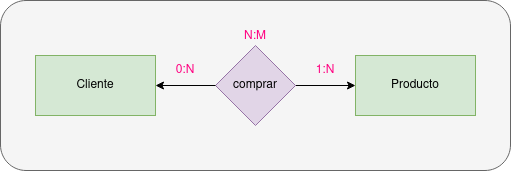

The diagram above was exported from draw.io. Its source (the exported page's mxGraphModel, read from the mxfile embedded in the PNG):
<mxGraphModel dx="1422" dy="755" grid="1" gridSize="10" guides="1" tooltips="1" connect="1" arrows="1" fold="1" page="1" pageScale="1" pageWidth="850" pageHeight="1100" math="0" shadow="0">
  <root>
    <mxCell id="0" />
    <mxCell id="1" parent="0" />
    <mxCell id="w7q68hs-RSz7TNumPs-Y-9" value="" style="rounded=1;whiteSpace=wrap;html=1;fillColor=#f5f5f5;strokeColor=#666666;fontColor=#333333;" parent="1" vertex="1">
      <mxGeometry x="105" y="119" width="510" height="170" as="geometry" />
    </mxCell>
    <mxCell id="w7q68hs-RSz7TNumPs-Y-1" value="Cliente" style="rounded=0;whiteSpace=wrap;html=1;fillColor=#d5e8d4;strokeColor=#82b366;" parent="1" vertex="1">
      <mxGeometry x="140" y="174" width="120" height="60" as="geometry" />
    </mxCell>
    <mxCell id="w7q68hs-RSz7TNumPs-Y-2" value="Producto" style="rounded=0;whiteSpace=wrap;html=1;fillColor=#d5e8d4;strokeColor=#82b366;" parent="1" vertex="1">
      <mxGeometry x="460" y="174" width="120" height="60" as="geometry" />
    </mxCell>
    <mxCell id="w7q68hs-RSz7TNumPs-Y-3" value="" style="endArrow=classic;startArrow=none;html=1;rounded=0;exitX=1;exitY=0.5;exitDx=0;exitDy=0;entryX=0;entryY=0.5;entryDx=0;entryDy=0;" parent="1" source="w7q68hs-RSz7TNumPs-Y-7" target="w7q68hs-RSz7TNumPs-Y-2" edge="1">
      <mxGeometry width="50" height="50" relative="1" as="geometry">
        <mxPoint x="320" y="394" as="sourcePoint" />
        <mxPoint x="370" y="344" as="targetPoint" />
        <Array as="points" />
      </mxGeometry>
    </mxCell>
    <mxCell id="w7q68hs-RSz7TNumPs-Y-4" value="0:N" style="text;html=1;strokeColor=none;fillColor=none;align=center;verticalAlign=middle;whiteSpace=wrap;rounded=0;fontColor=#FF0080;" parent="1" vertex="1">
      <mxGeometry x="260" y="174" width="60" height="30" as="geometry" />
    </mxCell>
    <mxCell id="w7q68hs-RSz7TNumPs-Y-5" value="1:N" style="text;html=1;strokeColor=none;fillColor=none;align=center;verticalAlign=middle;whiteSpace=wrap;rounded=0;fontColor=#FF0080;" parent="1" vertex="1">
      <mxGeometry x="400" y="174" width="60" height="30" as="geometry" />
    </mxCell>
    <mxCell id="w7q68hs-RSz7TNumPs-Y-6" value="N:M" style="text;html=1;strokeColor=none;fillColor=none;align=center;verticalAlign=middle;whiteSpace=wrap;rounded=0;fontColor=#FF0080;" parent="1" vertex="1">
      <mxGeometry x="330" y="140" width="60" height="30" as="geometry" />
    </mxCell>
    <mxCell id="w7q68hs-RSz7TNumPs-Y-7" value="comprar" style="rhombus;whiteSpace=wrap;html=1;fillColor=#e1d5e7;strokeColor=#9673a6;" parent="1" vertex="1">
      <mxGeometry x="320" y="164" width="80" height="80" as="geometry" />
    </mxCell>
    <mxCell id="w7q68hs-RSz7TNumPs-Y-8" value="" style="endArrow=none;startArrow=classic;html=1;rounded=0;exitX=1;exitY=0.5;exitDx=0;exitDy=0;entryX=0;entryY=0.5;entryDx=0;entryDy=0;" parent="1" source="w7q68hs-RSz7TNumPs-Y-1" target="w7q68hs-RSz7TNumPs-Y-7" edge="1">
      <mxGeometry width="50" height="50" relative="1" as="geometry">
        <mxPoint x="260" y="204" as="sourcePoint" />
        <mxPoint x="460" y="204" as="targetPoint" />
        <Array as="points" />
      </mxGeometry>
    </mxCell>
  </root>
</mxGraphModel>